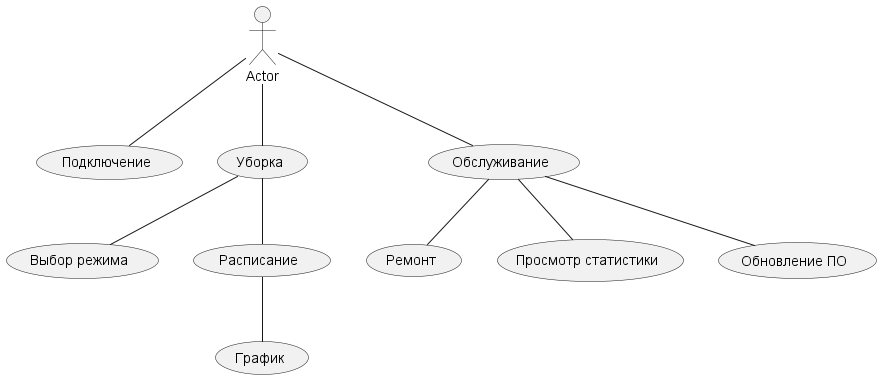

The diagram above was rendered by PlantUML. Its source (embedded in the PNG):
@startuml

actor Actor

usecase login as "Подключение"
usecase job as "Уборка"
usecase service as "Обслуживание"
usecase mode_selection as "Выбор режима"
usecase schedule as "Расписание"
usecase chart as "График"
usecase repair as "Ремонт"
usecase statistic as "Просмотр статистики"
usecase upgrade as "Обновление ПО"



Actor -- login
Actor -- job
Actor -- service
job -- mode_selection
job -- schedule
schedule -- chart
service -- repair
service -- statistic
service -- upgrade


@enduml